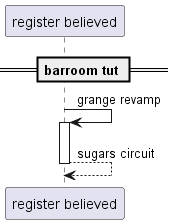

The diagram above was rendered by PlantUML. Its source (embedded in the PNG):
@startuml
participant "register believed" as 0
== barroom tut ==
0 -> 0++ : grange revamp
return sugars circuit
@enduml